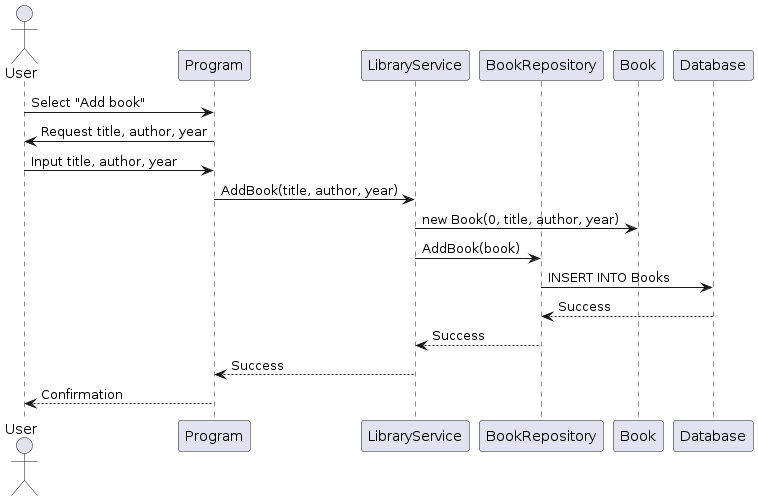

The diagram above was rendered by PlantUML. Its source (embedded in the PNG):
@startuml
actor User
participant Program
participant LibraryService
participant BookRepository
participant Book
participant Database

User -> Program: Select "Add book"
Program -> User: Request title, author, year
User -> Program: Input title, author, year
Program -> LibraryService: AddBook(title, author, year)
LibraryService -> Book: new Book(0, title, author, year)
LibraryService -> BookRepository: AddBook(book)
BookRepository -> Database: INSERT INTO Books
Database --> BookRepository: Success
BookRepository --> LibraryService: Success
LibraryService --> Program: Success
Program --> User: Confirmation
@enduml